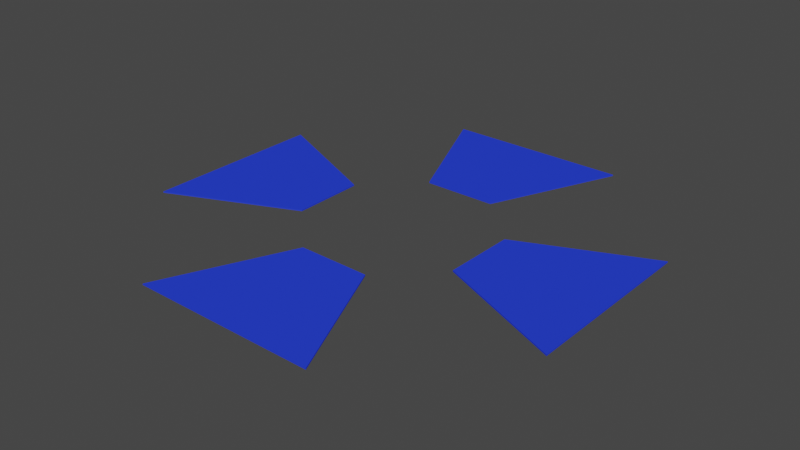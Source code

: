 # Source: zonaRuido.blend  (saved by Blender 2.93.20; exported with 4.5.12 LTS)
import bpy
from mathutils import Matrix  # noqa: F401  (used for matrix-valued properties, if any)

bpy.ops.wm.read_factory_settings(use_empty=True)
scene = bpy.context.scene
scene.name = 'Scene'

# ---- collections
col_collection = bpy.data.collections.new('Collection'); scene.collection.children.link(col_collection)

# ---- materials (node trees are filled in below, after node groups)
mat_material_003 = bpy.data.materials.new('Material.003')
mat_material_003.use_transparent_shadow = False
mat_material_003.diffuse_color = (0.02306, 0.05152, 0.8, 1.0)

# ---- material node trees

# ---- world
world_world = bpy.data.worlds.new('World'); scene.world = world_world
world_world.use_nodes = True; world_world.node_tree.nodes.clear()
_N = world_world.node_tree.nodes; _L = world_world.node_tree.links
n0 = _N.new('ShaderNodeOutputWorld'); n0.name = 'World Output'; n0.location = (300, 300)
n1 = _N.new('ShaderNodeBackground'); n1.name = 'Background'; n1.location = (10, 300)
n1.inputs[0].default_value = (0.05088, 0.05088, 0.05088, 1.0)
_L.new(n1.outputs[0], n0.inputs[0])
n0.is_active_output = True
world_world.color = (0.05088, 0.05088, 0.05088)
world_world.use_sun_shadow = False
world_world.sun_shadow_jitter_overblur = 0.0

# ---- meshes
me_curve_060 = bpy.data.meshes.new('Curve.060')
me_curve_060.from_pydata([(0.1365, 0.1907, 0.0), (0.1683, 0.1907, 0.0), (0.1927, 0.2469, 0.0), (0.1121, 0.2473, 0.0), (0.1365, 0.1907, 0.0), (0.1121, 0.2473, 0.0), (0.1365, 0.1907, 0.0), (0.1927, 0.2469, 0.0), (0.1683, 0.1907, 0.0), (0.1121, 0.2473, 0.2776), (0.1365, 0.1907, 0.2776), (0.1927, 0.2469, 0.2776), (0.1683, 0.1907, 0.2776)], [], [(8, 7, 11, 12), (2, 3, 5, 7), (2, 1, 4, 3), (3, 4, 6, 5), (4, 1, 8, 6), (1, 2, 7, 8), (11, 9, 10, 12), (7, 5, 9, 11), (5, 6, 10, 9), (6, 8, 12, 10)])
_uv = me_curve_060.uv_layers.new(name='UVMap')
_uv.uv.foreach_set('vector', [0.25, 0.0, 0.5, 0.0, 0.5, 0.0, 0.25, 0.0, 0.5, 0.0, 0.75, 0.0, 0.75, 0.0, 0.5, 0.0, 0.5, 0.0, 0.25, 0.0, 1.0, 0.0, 0.75, 0.0, 0.75, 0.0, 1.0, 0.0, 1.0, 0.0, 0.75, 0.0, 1.0, 0.0, 0.25, 0.0, 0.25, 0.0, 1.0, 0.0, 0.25, 0.0, 0.5, 0.0, 0.5, 0.0, 0.25, 0.0, 0.5, 0.0, 0.75, 0.0, 1.0, 0.0, 0.25, 0.0, 0.5, 0.0, 0.75, 0.0, 0.75, 0.0, 0.5, 0.0, 0.75, 0.0, 1.0, 0.0, 1.0, 0.0, 0.75, 0.0, 1.0, 0.0, 0.25, 0.0, 0.25, 0.0, 1.0, 0.0])
me_curve_060.materials.append(mat_material_003)
me_curve_060.use_remesh_fix_poles = True
me_curve_060.use_remesh_preserve_attributes = False
me_curve_060.update()
me_curve_061 = bpy.data.meshes.new('Curve.061')
me_curve_061.from_pydata([(0.1911, 0.1682, 0.0), (0.2474, 0.1924, 0.0), (0.2469, 0.1119, 0.0), (0.1906, 0.1363, 0.0), (0.1911, 0.1682, 0.0), (0.2474, 0.1924, 0.0), (0.1911, 0.1682, 0.0), (0.2469, 0.1119, 0.0), (0.1906, 0.1363, 0.0), (0.2474, 0.1924, 0.2776), (0.1911, 0.1682, 0.2776), (0.2469, 0.1119, 0.2776), (0.1906, 0.1363, 0.2776)], [], [(8, 7, 11, 12), (3, 2, 7, 8), (2, 3, 4, 1), (2, 1, 5, 7), (1, 4, 6, 5), (4, 3, 8, 6), (11, 9, 10, 12), (7, 5, 9, 11), (5, 6, 10, 9), (6, 8, 12, 10)])
_uv = me_curve_061.uv_layers.new(name='UVMap')
_uv.uv.foreach_set('vector', [0.75, 0.0, 0.5, 0.0, 0.5, 0.0, 0.75, 0.0, 0.75, 0.0, 0.5, 0.0, 0.5, 0.0, 0.75, 0.0, 0.5, 0.0, 0.75, 0.0, 1.0, 0.0, 0.25, 0.0, 0.5, 0.0, 0.25, 0.0, 0.25, 0.0, 0.5, 0.0, 0.25, 0.0, 1.0, 0.0, 1.0, 0.0, 0.25, 0.0, 1.0, 0.0, 0.75, 0.0, 0.75, 0.0, 1.0, 0.0, 0.5, 0.0, 0.25, 0.0, 1.0, 0.0, 0.75, 0.0, 0.5, 0.0, 0.25, 0.0, 0.25, 0.0, 0.5, 0.0, 0.25, 0.0, 1.0, 0.0, 1.0, 0.0, 0.25, 0.0, 1.0, 0.0, 0.75, 0.0, 0.75, 0.0, 1.0, 0.0])
me_curve_061.materials.append(mat_material_003)
me_curve_061.use_remesh_fix_poles = True
me_curve_061.use_remesh_preserve_attributes = False
me_curve_061.update()
me_curve_063 = bpy.data.meshes.new('Curve.063')
me_curve_063.from_pydata([(0.1138, 0.1681, 0.0), (0.05784, 0.1931, 0.0), (0.05723, 0.1122, 0.0), (0.1138, 0.1367, 0.0), (0.1138, 0.1681, 0.0), (0.05784, 0.1931, 0.0), (0.05723, 0.1122, 0.0), (0.1138, 0.1681, 0.0), (0.1138, 0.1367, 0.0), (0.05784, 0.1931, 0.2776), (0.05723, 0.1122, 0.2776), (0.1138, 0.1681, 0.2776), (0.1138, 0.1367, 0.2776)], [], [(7, 5, 9, 11), (2, 3, 8, 6), (4, 3, 2, 1), (3, 4, 7, 8), (4, 1, 5, 7), (1, 2, 6, 5), (11, 9, 10, 12), (5, 6, 10, 9), (6, 8, 12, 10), (8, 7, 11, 12)])
_uv = me_curve_063.uv_layers.new(name='UVMap')
_uv.uv.foreach_set('vector', [1.0, 0.0, 0.25, 0.0, 0.25, 0.0, 1.0, 0.0, 0.5, 0.0, 0.75, 0.0, 0.75, 0.0, 0.5, 0.0, 1.0, 0.0, 0.75, 0.0, 0.5, 0.0, 0.25, 0.0, 0.75, 0.0, 1.0, 0.0, 1.0, 0.0, 0.75, 0.0, 1.0, 0.0, 0.25, 0.0, 0.25, 0.0, 1.0, 0.0, 0.25, 0.0, 0.5, 0.0, 0.5, 0.0, 0.25, 0.0, 1.0, 0.0, 0.25, 0.0, 0.5, 0.0, 0.75, 0.0, 0.25, 0.0, 0.5, 0.0, 0.5, 0.0, 0.25, 0.0, 0.5, 0.0, 0.75, 0.0, 0.75, 0.0, 0.5, 0.0, 0.75, 0.0, 1.0, 0.0, 1.0, 0.0, 0.75, 0.0])
me_curve_063.materials.append(mat_material_003)
me_curve_063.use_remesh_fix_poles = True
me_curve_063.use_remesh_preserve_attributes = False
me_curve_063.update()
me_curve_064 = bpy.data.meshes.new('Curve.064')
me_curve_064.from_pydata([(0.1364, 0.1141, 0.0), (0.1682, 0.1135, 0.0), (0.1931, 0.05713, 0.0), (0.1116, 0.05803, 0.0), (0.1364, 0.1141, 0.0), (0.1116, 0.05803, 0.0), (0.1364, 0.1141, 0.0), (0.1682, 0.1135, 0.0), (0.1931, 0.05713, 0.0), (0.1116, 0.05803, 0.2776), (0.1364, 0.1141, 0.2776), (0.1682, 0.1135, 0.2776), (0.1931, 0.05713, 0.2776)], [], [(8, 7, 11, 12), (3, 2, 8, 5), (1, 2, 3, 4), (2, 1, 7, 8), (1, 4, 6, 7), (4, 3, 5, 6), (11, 10, 9, 12), (7, 6, 10, 11), (6, 5, 9, 10), (5, 8, 12, 9)])
_uv = me_curve_064.uv_layers.new(name='UVMap')
_uv.uv.foreach_set('vector', [0.5, 0.0, 0.25, 0.0, 0.25, 0.0, 0.5, 0.0, 0.75, 0.0, 0.5, 0.0, 0.5, 0.0, 0.75, 0.0, 0.25, 0.0, 0.5, 0.0, 0.75, 0.0, 1.0, 0.0, 0.5, 0.0, 0.25, 0.0, 0.25, 0.0, 0.5, 0.0, 0.25, 0.0, 1.0, 0.0, 1.0, 0.0, 0.25, 0.0, 1.0, 0.0, 0.75, 0.0, 0.75, 0.0, 1.0, 0.0, 0.25, 0.0, 1.0, 0.0, 0.75, 0.0, 0.5, 0.0, 0.25, 0.0, 1.0, 0.0, 1.0, 0.0, 0.25, 0.0, 1.0, 0.0, 0.75, 0.0, 0.75, 0.0, 1.0, 0.0, 0.75, 0.0, 0.5, 0.0, 0.5, 0.0, 0.75, 0.0])
me_curve_064.materials.append(mat_material_003)
me_curve_064.use_remesh_fix_poles = True
me_curve_064.use_remesh_preserve_attributes = False
me_curve_064.update()

# ---- objects
ob_curve_002 = bpy.data.objects.new('Curve.002', me_curve_060)
ob_curve_003 = bpy.data.objects.new('Curve.003', me_curve_061)
ob_curve_005 = bpy.data.objects.new('Curve.005', me_curve_063)
ob_curve_006 = bpy.data.objects.new('Curve.006', me_curve_064)

# ---- transforms, parenting, visibility, modifiers, constraints
ob_curve_002.location = (-32.6, -32.67, 0.3043)
ob_curve_002.scale = (546.8, 546.8, 1.0)
ob_curve_003.location = (-32.6, -32.67, 0.3043)
ob_curve_003.scale = (546.8, 546.8, 1.0)
ob_curve_005.location = (-32.6, -32.67, 0.3043)
ob_curve_005.scale = (546.8, 546.8, 1.0)
ob_curve_006.location = (-32.6, -32.67, 0.3043)
ob_curve_006.scale = (546.8, 546.8, 1.0)

# ---- collection membership
col_collection.objects.link(ob_curve_002)
col_collection.objects.link(ob_curve_003)
col_collection.objects.link(ob_curve_005)
col_collection.objects.link(ob_curve_006)

# ---- scene / render settings (as saved in the file)
scene.frame_start = 1; scene.frame_end = 250; scene.frame_set(1)
scene.render.engine = 'BLENDER_EEVEE_NEXT'
scene.cycles.use_denoising = False
scene.cycles.samples = 128
scene.cycles.sampling_pattern = 'TABULATED_SOBOL'
scene.cycles.use_adaptive_sampling = False
scene.cycles.use_light_tree = False
scene.view_settings.view_transform = 'Filmic'
bpy.context.view_layer.update()

# ---- added for rendering (the .blend has no active camera and no usable light): camera, sun
cam_auto = bpy.data.cameras.new('AutoCamera')
cam_auto.lens = 50.0
cam_auto.sensor_width = 36.0
cam_auto.clip_end = 2387.92
ob_auto_camera = bpy.data.objects.new('AutoCamera', cam_auto)
scene.collection.objects.link(ob_auto_camera)
ob_auto_camera.location = (186.754, -112.721, 109.295)
ob_auto_camera.rotation_euler = (1.09748, -7.21219e-08, 0.694738)
scene.camera = ob_auto_camera
light_auto_sun = bpy.data.lights.new('AutoSun', 'SUN')
light_auto_sun.energy = 3.0
light_auto_sun.angle = 0.0523599
ob_auto_sun = bpy.data.objects.new('AutoSun', light_auto_sun)
scene.collection.objects.link(ob_auto_sun)
ob_auto_sun.rotation_euler = (0.872665, 0.174533, 0.523599)
bpy.context.view_layer.update()
